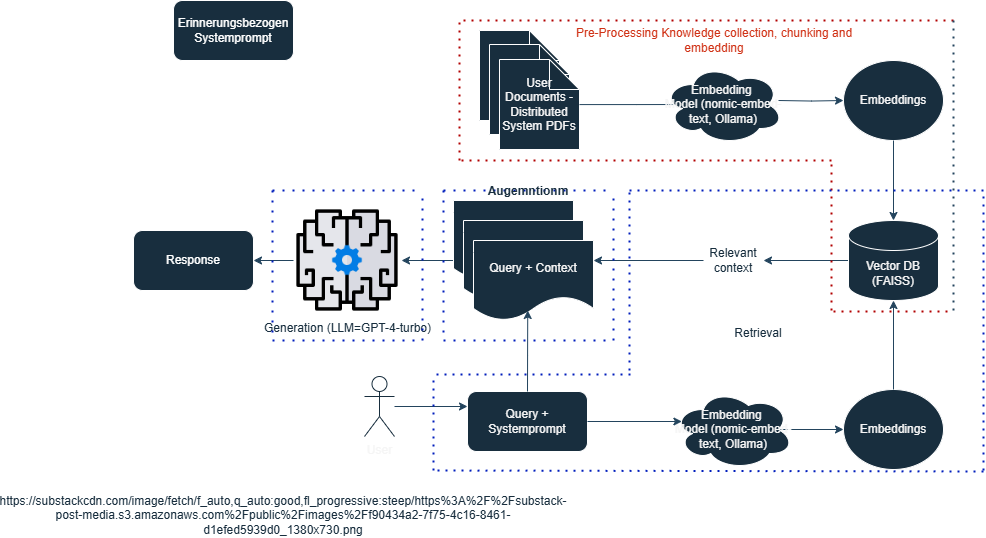

The diagram above was exported from draw.io. Its source (the exported page's mxGraphModel, read from the mxfile embedded in the PNG):
<mxGraphModel dx="2049" dy="1751" grid="1" gridSize="10" guides="1" tooltips="1" connect="1" arrows="1" fold="1" page="1" pageScale="1" pageWidth="827" pageHeight="1169" math="0" shadow="0">
  <root>
    <mxCell id="0" />
    <mxCell id="1" parent="0" />
    <mxCell id="BSXAEVWSauBwtapp8IG--50" value="User Documents" style="shape=note;whiteSpace=wrap;html=1;backgroundOutline=1;darkOpacity=0.05;labelBackgroundColor=none;fillColor=#182E3E;strokeColor=#FFFFFF;fontColor=#f5f5f5;" vertex="1" parent="1">
      <mxGeometry x="366" y="-40" width="80" height="90" as="geometry" />
    </mxCell>
    <mxCell id="BSXAEVWSauBwtapp8IG--49" value="User Documents" style="shape=note;whiteSpace=wrap;html=1;backgroundOutline=1;darkOpacity=0.05;labelBackgroundColor=none;fillColor=#182E3E;strokeColor=#FFFFFF;fontColor=#f5f5f5;" vertex="1" parent="1">
      <mxGeometry x="376" y="-26" width="80" height="90" as="geometry" />
    </mxCell>
    <mxCell id="BSXAEVWSauBwtapp8IG--18" style="edgeStyle=orthogonalEdgeStyle;rounded=0;orthogonalLoop=1;jettySize=auto;html=1;exitX=0;exitY=0.75;exitDx=0;exitDy=0;entryX=1;entryY=0.5;entryDx=0;entryDy=0;labelBackgroundColor=none;strokeColor=#23445D;fontColor=#f5f5f5;" edge="1" parent="1" source="BSXAEVWSauBwtapp8IG--5" target="BSXAEVWSauBwtapp8IG--2">
      <mxGeometry relative="1" as="geometry" />
    </mxCell>
    <mxCell id="BSXAEVWSauBwtapp8IG--5" value="Query + Context" style="shape=document;whiteSpace=wrap;html=1;boundedLbl=1;labelBackgroundColor=none;fillColor=#182E3E;strokeColor=#FFFFFF;fontColor=#f5f5f5;" vertex="1" parent="1">
      <mxGeometry x="340" y="130" width="120" height="80" as="geometry" />
    </mxCell>
    <mxCell id="BSXAEVWSauBwtapp8IG--1" value="Response" style="rounded=1;whiteSpace=wrap;html=1;labelBackgroundColor=none;fillColor=#182E3E;strokeColor=#FFFFFF;fontColor=#FFFFFF;" vertex="1" parent="1">
      <mxGeometry x="20" y="160" width="120" height="60" as="geometry" />
    </mxCell>
    <mxCell id="BSXAEVWSauBwtapp8IG--16" style="edgeStyle=orthogonalEdgeStyle;rounded=0;orthogonalLoop=1;jettySize=auto;html=1;exitX=0;exitY=0.5;exitDx=0;exitDy=0;entryX=1;entryY=0.5;entryDx=0;entryDy=0;labelBackgroundColor=none;strokeColor=#23445D;fontColor=#f5f5f5;" edge="1" parent="1" source="BSXAEVWSauBwtapp8IG--2" target="BSXAEVWSauBwtapp8IG--1">
      <mxGeometry relative="1" as="geometry" />
    </mxCell>
    <mxCell id="BSXAEVWSauBwtapp8IG--2" value="Generation (LLM=GPT-4-turbo)" style="shape=image;html=1;verticalAlign=top;verticalLabelPosition=bottom;labelBackgroundColor=none;imageAspect=0;aspect=fixed;image=https://cdn4.iconfinder.com/data/icons/success-filloutline/64/brain-think-brainstorm-creative-idea-128.png;fillColor=#182E3E;strokeColor=#FFFFFF;fontColor=#182e3e;" vertex="1" parent="1">
      <mxGeometry x="180" y="136" width="108" height="108" as="geometry" />
    </mxCell>
    <mxCell id="BSXAEVWSauBwtapp8IG--4" value="Query + Context" style="shape=document;whiteSpace=wrap;html=1;boundedLbl=1;labelBackgroundColor=none;fillColor=#182E3E;strokeColor=#FFFFFF;fontColor=#f5f5f5;" vertex="1" parent="1">
      <mxGeometry x="350" y="150" width="120" height="80" as="geometry" />
    </mxCell>
    <mxCell id="BSXAEVWSauBwtapp8IG--3" value="Query + Context" style="shape=document;whiteSpace=wrap;html=1;boundedLbl=1;labelBackgroundColor=none;fillColor=#182E3E;strokeColor=#FFFFFF;fontColor=#f5f5f5;" vertex="1" parent="1">
      <mxGeometry x="360" y="170" width="120" height="80" as="geometry" />
    </mxCell>
    <mxCell id="BSXAEVWSauBwtapp8IG--6" value="Query + Systemprompt" style="rounded=1;whiteSpace=wrap;html=1;labelBackgroundColor=none;fillColor=#182E3E;strokeColor=#FFFFFF;fontColor=#f5f5f5;" vertex="1" parent="1">
      <mxGeometry x="354" y="321" width="120" height="60" as="geometry" />
    </mxCell>
    <mxCell id="BSXAEVWSauBwtapp8IG--20" style="edgeStyle=orthogonalEdgeStyle;rounded=0;orthogonalLoop=1;jettySize=auto;html=1;entryX=0;entryY=0.25;entryDx=0;entryDy=0;labelBackgroundColor=none;strokeColor=#23445D;fontColor=#f5f5f5;" edge="1" parent="1" source="BSXAEVWSauBwtapp8IG--7" target="BSXAEVWSauBwtapp8IG--6">
      <mxGeometry relative="1" as="geometry" />
    </mxCell>
    <mxCell id="BSXAEVWSauBwtapp8IG--7" value="User" style="shape=umlActor;verticalLabelPosition=bottom;verticalAlign=top;html=1;outlineConnect=0;labelBackgroundColor=none;fillColor=none;strokeColor=#182e3e;fontColor=#f5f5f5;gradientColor=default;" vertex="1" parent="1">
      <mxGeometry x="251" y="306" width="30" height="60" as="geometry" />
    </mxCell>
    <mxCell id="BSXAEVWSauBwtapp8IG--22" style="edgeStyle=orthogonalEdgeStyle;rounded=0;orthogonalLoop=1;jettySize=auto;html=1;exitX=0.875;exitY=0.5;exitDx=0;exitDy=0;exitPerimeter=0;entryX=0;entryY=0.5;entryDx=0;entryDy=0;labelBackgroundColor=none;strokeColor=#23445D;fontColor=#f5f5f5;" edge="1" parent="1" source="BSXAEVWSauBwtapp8IG--9" target="BSXAEVWSauBwtapp8IG--10">
      <mxGeometry relative="1" as="geometry" />
    </mxCell>
    <mxCell id="BSXAEVWSauBwtapp8IG--9" value="Embedding&amp;nbsp;&lt;div&gt;Model (nomic-embed-text, Ollama)&lt;/div&gt;" style="ellipse;shape=cloud;whiteSpace=wrap;html=1;labelBackgroundColor=none;fillColor=#182E3E;strokeColor=#FFFFFF;fontColor=#f5f5f5;" vertex="1" parent="1">
      <mxGeometry x="560" y="319" width="120" height="80" as="geometry" />
    </mxCell>
    <mxCell id="BSXAEVWSauBwtapp8IG--10" value="Embeddings" style="ellipse;whiteSpace=wrap;html=1;labelBackgroundColor=none;fillColor=#182E3E;strokeColor=#FFFFFF;fontColor=#f5f5f5;" vertex="1" parent="1">
      <mxGeometry x="730" y="319" width="100" height="80" as="geometry" />
    </mxCell>
    <mxCell id="BSXAEVWSauBwtapp8IG--28" style="edgeStyle=orthogonalEdgeStyle;rounded=0;orthogonalLoop=1;jettySize=auto;html=1;exitX=0;exitY=0.5;exitDx=0;exitDy=0;exitPerimeter=0;entryX=1;entryY=0.5;entryDx=0;entryDy=0;labelBackgroundColor=none;strokeColor=#23445D;fontColor=#f5f5f5;" edge="1" parent="1" source="BSXAEVWSauBwtapp8IG--11" target="BSXAEVWSauBwtapp8IG--15">
      <mxGeometry relative="1" as="geometry" />
    </mxCell>
    <mxCell id="BSXAEVWSauBwtapp8IG--11" value="Vector DB (FAISS)" style="shape=cylinder3;whiteSpace=wrap;html=1;boundedLbl=1;backgroundOutline=1;size=15;labelBackgroundColor=none;fillColor=#182E3E;strokeColor=#FFFFFF;fontColor=#f5f5f5;" vertex="1" parent="1">
      <mxGeometry x="735" y="150" width="90" height="80" as="geometry" />
    </mxCell>
    <mxCell id="BSXAEVWSauBwtapp8IG--12" value="Embeddings" style="ellipse;whiteSpace=wrap;html=1;labelBackgroundColor=none;fillColor=#182E3E;strokeColor=#FFFFFF;fontColor=#f5f5f5;" vertex="1" parent="1">
      <mxGeometry x="730" y="-10" width="100" height="80" as="geometry" />
    </mxCell>
    <mxCell id="BSXAEVWSauBwtapp8IG--25" style="edgeStyle=orthogonalEdgeStyle;rounded=0;orthogonalLoop=1;jettySize=auto;html=1;exitX=0.875;exitY=0.5;exitDx=0;exitDy=0;exitPerimeter=0;entryX=0;entryY=0.5;entryDx=0;entryDy=0;labelBackgroundColor=none;strokeColor=#23445D;fontColor=#f5f5f5;" edge="1" parent="1" target="BSXAEVWSauBwtapp8IG--12">
      <mxGeometry relative="1" as="geometry">
        <mxPoint x="665" y="30" as="sourcePoint" />
      </mxGeometry>
    </mxCell>
    <mxCell id="BSXAEVWSauBwtapp8IG--14" value="User Documents -Distributed System PDFs" style="shape=note;whiteSpace=wrap;html=1;backgroundOutline=1;darkOpacity=0.05;labelBackgroundColor=none;fillColor=#182E3E;strokeColor=#FFFFFF;fontColor=#f5f5f5;" vertex="1" parent="1">
      <mxGeometry x="386" y="-11" width="80" height="90" as="geometry" />
    </mxCell>
    <mxCell id="BSXAEVWSauBwtapp8IG--27" style="edgeStyle=orthogonalEdgeStyle;rounded=0;orthogonalLoop=1;jettySize=auto;html=1;entryX=1;entryY=0.25;entryDx=0;entryDy=0;labelBackgroundColor=none;strokeColor=#23445D;fontColor=#f5f5f5;" edge="1" parent="1" source="BSXAEVWSauBwtapp8IG--15" target="BSXAEVWSauBwtapp8IG--3">
      <mxGeometry relative="1" as="geometry" />
    </mxCell>
    <mxCell id="BSXAEVWSauBwtapp8IG--15" value="Relevant context" style="text;html=1;align=center;verticalAlign=middle;whiteSpace=wrap;rounded=0;labelBackgroundColor=none;fontColor=#182e3e;" vertex="1" parent="1">
      <mxGeometry x="590" y="175" width="60" height="30" as="geometry" />
    </mxCell>
    <mxCell id="BSXAEVWSauBwtapp8IG--19" style="edgeStyle=orthogonalEdgeStyle;rounded=0;orthogonalLoop=1;jettySize=auto;html=1;exitX=0.5;exitY=0;exitDx=0;exitDy=0;entryX=0.452;entryY=0.875;entryDx=0;entryDy=0;entryPerimeter=0;labelBackgroundColor=none;strokeColor=#23445D;fontColor=#f5f5f5;" edge="1" parent="1" source="BSXAEVWSauBwtapp8IG--6" target="BSXAEVWSauBwtapp8IG--3">
      <mxGeometry relative="1" as="geometry" />
    </mxCell>
    <mxCell id="BSXAEVWSauBwtapp8IG--21" style="edgeStyle=orthogonalEdgeStyle;rounded=0;orthogonalLoop=1;jettySize=auto;html=1;entryX=0.07;entryY=0.4;entryDx=0;entryDy=0;entryPerimeter=0;labelBackgroundColor=none;strokeColor=#23445D;fontColor=#f5f5f5;" edge="1" parent="1" source="BSXAEVWSauBwtapp8IG--6" target="BSXAEVWSauBwtapp8IG--9">
      <mxGeometry relative="1" as="geometry" />
    </mxCell>
    <mxCell id="BSXAEVWSauBwtapp8IG--23" style="edgeStyle=orthogonalEdgeStyle;rounded=0;orthogonalLoop=1;jettySize=auto;html=1;exitX=0.5;exitY=0;exitDx=0;exitDy=0;entryX=0.5;entryY=1;entryDx=0;entryDy=0;entryPerimeter=0;labelBackgroundColor=none;strokeColor=#23445D;fontColor=#f5f5f5;" edge="1" parent="1" source="BSXAEVWSauBwtapp8IG--10" target="BSXAEVWSauBwtapp8IG--11">
      <mxGeometry relative="1" as="geometry" />
    </mxCell>
    <mxCell id="BSXAEVWSauBwtapp8IG--24" style="edgeStyle=orthogonalEdgeStyle;rounded=0;orthogonalLoop=1;jettySize=auto;html=1;exitX=0.5;exitY=1;exitDx=0;exitDy=0;entryX=0.5;entryY=0;entryDx=0;entryDy=0;entryPerimeter=0;labelBackgroundColor=none;strokeColor=#23445D;fontColor=#f5f5f5;" edge="1" parent="1" source="BSXAEVWSauBwtapp8IG--12" target="BSXAEVWSauBwtapp8IG--11">
      <mxGeometry relative="1" as="geometry" />
    </mxCell>
    <mxCell id="BSXAEVWSauBwtapp8IG--26" style="edgeStyle=orthogonalEdgeStyle;rounded=0;orthogonalLoop=1;jettySize=auto;html=1;entryX=0.16;entryY=0.55;entryDx=0;entryDy=0;entryPerimeter=0;labelBackgroundColor=none;strokeColor=#23445D;fontColor=#f5f5f5;" edge="1" parent="1" source="BSXAEVWSauBwtapp8IG--14">
      <mxGeometry relative="1" as="geometry">
        <mxPoint x="579.2000000000003" y="34" as="targetPoint" />
      </mxGeometry>
    </mxCell>
    <mxCell id="BSXAEVWSauBwtapp8IG--29" value="" style="endArrow=none;dashed=1;html=1;dashPattern=1 3;strokeWidth=2;rounded=0;strokeColor=#B20000;labelBackgroundColor=none;fontColor=#f5f5f5;fillColor=#e51400;" edge="1" parent="1">
      <mxGeometry width="50" height="50" relative="1" as="geometry">
        <mxPoint x="346" y="90" as="sourcePoint" />
        <mxPoint x="346" y="-50" as="targetPoint" />
      </mxGeometry>
    </mxCell>
    <mxCell id="BSXAEVWSauBwtapp8IG--30" value="" style="endArrow=none;dashed=1;html=1;dashPattern=1 3;strokeWidth=2;rounded=0;strokeColor=#B20000;labelBackgroundColor=none;fontColor=#f5f5f5;fillColor=#e51400;" edge="1" parent="1">
      <mxGeometry width="50" height="50" relative="1" as="geometry">
        <mxPoint x="840" y="-50" as="sourcePoint" />
        <mxPoint x="350" y="-50" as="targetPoint" />
      </mxGeometry>
    </mxCell>
    <mxCell id="BSXAEVWSauBwtapp8IG--31" value="" style="endArrow=none;dashed=1;html=1;dashPattern=1 3;strokeWidth=2;rounded=0;strokeColor=#B20000;labelBackgroundColor=none;fontColor=#f5f5f5;fillColor=#e51400;" edge="1" parent="1">
      <mxGeometry width="50" height="50" relative="1" as="geometry">
        <mxPoint x="718" y="240" as="sourcePoint" />
        <mxPoint x="718" y="90" as="targetPoint" />
      </mxGeometry>
    </mxCell>
    <mxCell id="BSXAEVWSauBwtapp8IG--32" value="" style="endArrow=none;dashed=1;html=1;dashPattern=1 3;strokeWidth=2;rounded=0;strokeColor=#B20000;labelBackgroundColor=none;fontColor=#f5f5f5;fillColor=#e51400;" edge="1" parent="1">
      <mxGeometry width="50" height="50" relative="1" as="geometry">
        <mxPoint x="718" y="90" as="sourcePoint" />
        <mxPoint x="348" y="90" as="targetPoint" />
      </mxGeometry>
    </mxCell>
    <mxCell id="BSXAEVWSauBwtapp8IG--33" value="" style="endArrow=none;dashed=1;html=1;dashPattern=1 3;strokeWidth=2;rounded=0;strokeColor=#23445D;labelBackgroundColor=none;fontColor=#f5f5f5;" edge="1" parent="1">
      <mxGeometry width="50" height="50" relative="1" as="geometry">
        <mxPoint x="840" y="240" as="sourcePoint" />
        <mxPoint x="840" y="-50" as="targetPoint" />
      </mxGeometry>
    </mxCell>
    <mxCell id="BSXAEVWSauBwtapp8IG--34" value="" style="endArrow=none;dashed=1;html=1;dashPattern=1 3;strokeWidth=2;rounded=0;strokeColor=#B20000;labelBackgroundColor=none;fontColor=#f5f5f5;fillColor=#e51400;" edge="1" parent="1">
      <mxGeometry width="50" height="50" relative="1" as="geometry">
        <mxPoint x="720" y="241" as="sourcePoint" />
        <mxPoint x="840" y="241" as="targetPoint" />
      </mxGeometry>
    </mxCell>
    <mxCell id="BSXAEVWSauBwtapp8IG--35" value="" style="swimlane;startSize=0;dashed=1;dashPattern=1 4;strokeWidth=2;labelBackgroundColor=none;fillColor=#0050ef;strokeColor=#001DBC;fontColor=#f5f5f5;" vertex="1" parent="1">
      <mxGeometry x="159" y="120" width="150" height="150" as="geometry" />
    </mxCell>
    <mxCell id="BSXAEVWSauBwtapp8IG--38" value="Augemntionm" style="swimlane;startSize=0;dashed=1;dashPattern=1 4;strokeWidth=2;labelBackgroundColor=none;fillColor=#0050ef;strokeColor=#001DBC;fontColor=#182e3e;" vertex="1" parent="1">
      <mxGeometry x="330" y="120" width="170" height="150" as="geometry" />
    </mxCell>
    <mxCell id="BSXAEVWSauBwtapp8IG--39" value="" style="endArrow=none;dashed=1;html=1;dashPattern=1 3;strokeWidth=2;rounded=0;labelBackgroundColor=none;strokeColor=#001DBC;fontColor=#f5f5f5;fillColor=#0050ef;" edge="1" parent="1">
      <mxGeometry width="50" height="50" relative="1" as="geometry">
        <mxPoint x="516" y="300" as="sourcePoint" />
        <mxPoint x="516" y="120" as="targetPoint" />
      </mxGeometry>
    </mxCell>
    <mxCell id="BSXAEVWSauBwtapp8IG--40" value="" style="endArrow=none;dashed=1;html=1;dashPattern=1 3;strokeWidth=2;rounded=0;labelBackgroundColor=none;strokeColor=#001DBC;fontColor=#f5f5f5;fillColor=#0050ef;" edge="1" parent="1">
      <mxGeometry width="50" height="50" relative="1" as="geometry">
        <mxPoint x="870" y="120" as="sourcePoint" />
        <mxPoint x="510" y="120" as="targetPoint" />
      </mxGeometry>
    </mxCell>
    <mxCell id="BSXAEVWSauBwtapp8IG--41" value="" style="endArrow=none;dashed=1;html=1;dashPattern=1 3;strokeWidth=2;rounded=0;strokeColor=#001DBC;labelBackgroundColor=none;fontColor=#f5f5f5;fillColor=#0050ef;" edge="1" parent="1">
      <mxGeometry width="50" height="50" relative="1" as="geometry">
        <mxPoint x="870" y="400" as="sourcePoint" />
        <mxPoint x="870" y="120" as="targetPoint" />
      </mxGeometry>
    </mxCell>
    <mxCell id="BSXAEVWSauBwtapp8IG--42" value="" style="endArrow=none;dashed=1;html=1;dashPattern=1 3;strokeWidth=2;rounded=0;labelBackgroundColor=none;strokeColor=#001DBC;fontColor=#f5f5f5;fillColor=#0050ef;" edge="1" parent="1">
      <mxGeometry width="50" height="50" relative="1" as="geometry">
        <mxPoint x="870" y="401" as="sourcePoint" />
        <mxPoint x="320" y="400" as="targetPoint" />
      </mxGeometry>
    </mxCell>
    <mxCell id="BSXAEVWSauBwtapp8IG--43" value="" style="endArrow=none;dashed=1;html=1;dashPattern=1 3;strokeWidth=2;rounded=0;labelBackgroundColor=none;strokeColor=#001DBC;fontColor=#f5f5f5;fillColor=#0050ef;" edge="1" parent="1">
      <mxGeometry width="50" height="50" relative="1" as="geometry">
        <mxPoint x="517" y="304" as="sourcePoint" />
        <mxPoint x="320" y="304" as="targetPoint" />
      </mxGeometry>
    </mxCell>
    <mxCell id="BSXAEVWSauBwtapp8IG--44" value="" style="endArrow=none;dashed=1;html=1;dashPattern=1 3;strokeWidth=2;rounded=0;labelBackgroundColor=none;strokeColor=#001DBC;fontColor=#f5f5f5;fillColor=#0050ef;" edge="1" parent="1">
      <mxGeometry width="50" height="50" relative="1" as="geometry">
        <mxPoint x="320" y="400" as="sourcePoint" />
        <mxPoint x="320" y="306" as="targetPoint" />
      </mxGeometry>
    </mxCell>
    <mxCell id="BSXAEVWSauBwtapp8IG--46" value="Pre-Processing Knowledge collection, chunking and embedding" style="text;html=1;align=center;verticalAlign=middle;whiteSpace=wrap;rounded=0;fontColor=#d03216;" vertex="1" parent="1">
      <mxGeometry x="456" y="-70" width="290" height="80" as="geometry" />
    </mxCell>
    <mxCell id="BSXAEVWSauBwtapp8IG--47" value="Retrieval" style="text;html=1;align=center;verticalAlign=middle;whiteSpace=wrap;rounded=0;fontColor=#182e3e;" vertex="1" parent="1">
      <mxGeometry x="590" y="250" width="110" height="26" as="geometry" />
    </mxCell>
    <mxCell id="BSXAEVWSauBwtapp8IG--51" value="Erinnerungsbezogen&lt;div&gt;Systemprompt&lt;/div&gt;" style="rounded=1;whiteSpace=wrap;html=1;strokeColor=#FFFFFF;fontColor=#FFFFFF;fillColor=#182E3E;" vertex="1" parent="1">
      <mxGeometry x="60" y="-70" width="120" height="60" as="geometry" />
    </mxCell>
    <mxCell id="BSXAEVWSauBwtapp8IG--52" value="&lt;font&gt;https://substackcdn.com/image/fetch/f_auto,q_auto:good,fl_progressive:steep/https%3A%2F%2Fsubstack-post-media.s3.amazonaws.com%2Fpublic%2Fimages%2Ff90434a2-7f75-4c16-8461-d1efed5939d0_1380x730.png&lt;/font&gt;" style="text;html=1;align=center;verticalAlign=middle;whiteSpace=wrap;rounded=0;fontColor=#182E3E;" vertex="1" parent="1">
      <mxGeometry x="140" y="430" width="60" height="30" as="geometry" />
    </mxCell>
    <mxCell id="BSXAEVWSauBwtapp8IG--55" value="Embedding&amp;nbsp;&lt;div&gt;Model (nomic-embed-text, Ollama)&lt;/div&gt;" style="ellipse;shape=cloud;whiteSpace=wrap;html=1;labelBackgroundColor=none;fillColor=#182E3E;strokeColor=#FFFFFF;fontColor=#f5f5f5;" vertex="1" parent="1">
      <mxGeometry x="550" y="-6" width="120" height="80" as="geometry" />
    </mxCell>
  </root>
</mxGraphModel>